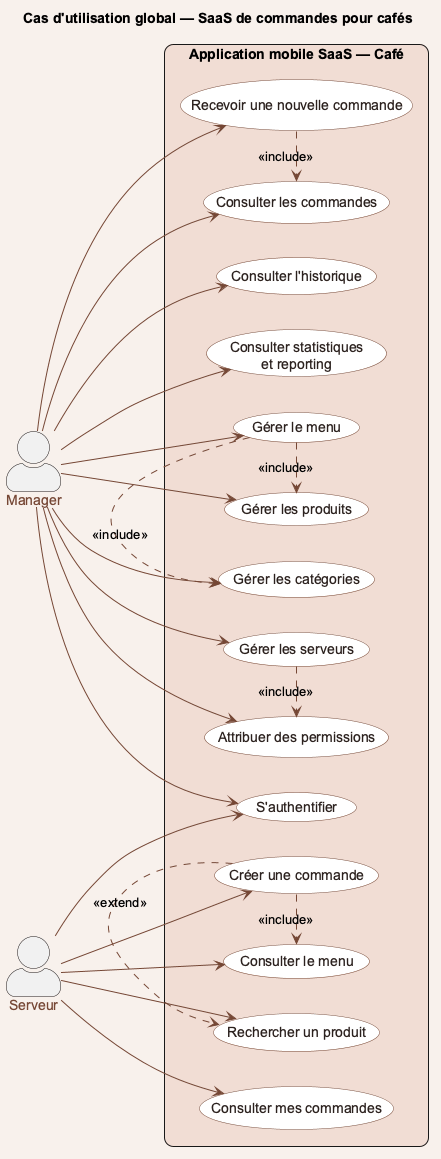

The diagram above was rendered by PlantUML. Its source (embedded in the PNG):
@startuml
title Cas d'utilisation global — SaaS de commandes pour cafés
left to right direction
skinparam backgroundColor #F8F1EC
skinparam shadowing false
skinparam roundcorner 18
skinparam defaultFontName Arial
skinparam actorStyle awesome
skinparam usecase {
  BackgroundColor #FFFFFF
  BorderColor #754735
  ArrowColor #754735
  FontColor #2B211E
}
skinparam actor {
  FontColor #754735
}

actor Manager
actor Serveur
rectangle "Application mobile SaaS — Café" #F1DDD4 {
  usecase "S'authentifier" as UCAuth
  usecase "Consulter les commandes" as UCOrders
  usecase "Consulter l'historique" as UCHistory
  usecase "Gérer le menu" as UCMenu
  usecase "Gérer les produits" as UCProducts
  usecase "Gérer les catégories" as UCCats
  usecase "Gérer les serveurs" as UCStaff
  usecase "Attribuer des permissions" as UCPerms
  usecase "Consulter statistiques\net reporting" as UCStats
  usecase "Consulter le menu" as UCViewMenu
  usecase "Rechercher un produit" as UCSearch
  usecase "Créer une commande" as UCCreate
  usecase "Consulter mes commandes" as UCMyOrders
  usecase "Recevoir une nouvelle commande" as UCReceive
}
Manager --> UCAuth
Manager --> UCOrders
Manager --> UCHistory
Manager --> UCMenu
Manager --> UCProducts
Manager --> UCCats
Manager --> UCStaff
Manager --> UCPerms
Manager --> UCStats
Manager --> UCReceive
Serveur --> UCAuth
Serveur --> UCViewMenu
Serveur --> UCSearch
Serveur --> UCCreate
Serveur --> UCMyOrders
UCMenu .> UCProducts : <<include>>
UCMenu .> UCCats : <<include>>
UCStaff .> UCPerms : <<include>>
UCCreate .> UCViewMenu : <<include>>
UCCreate .> UCSearch : <<extend>>
UCReceive .> UCOrders : <<include>>
@enduml